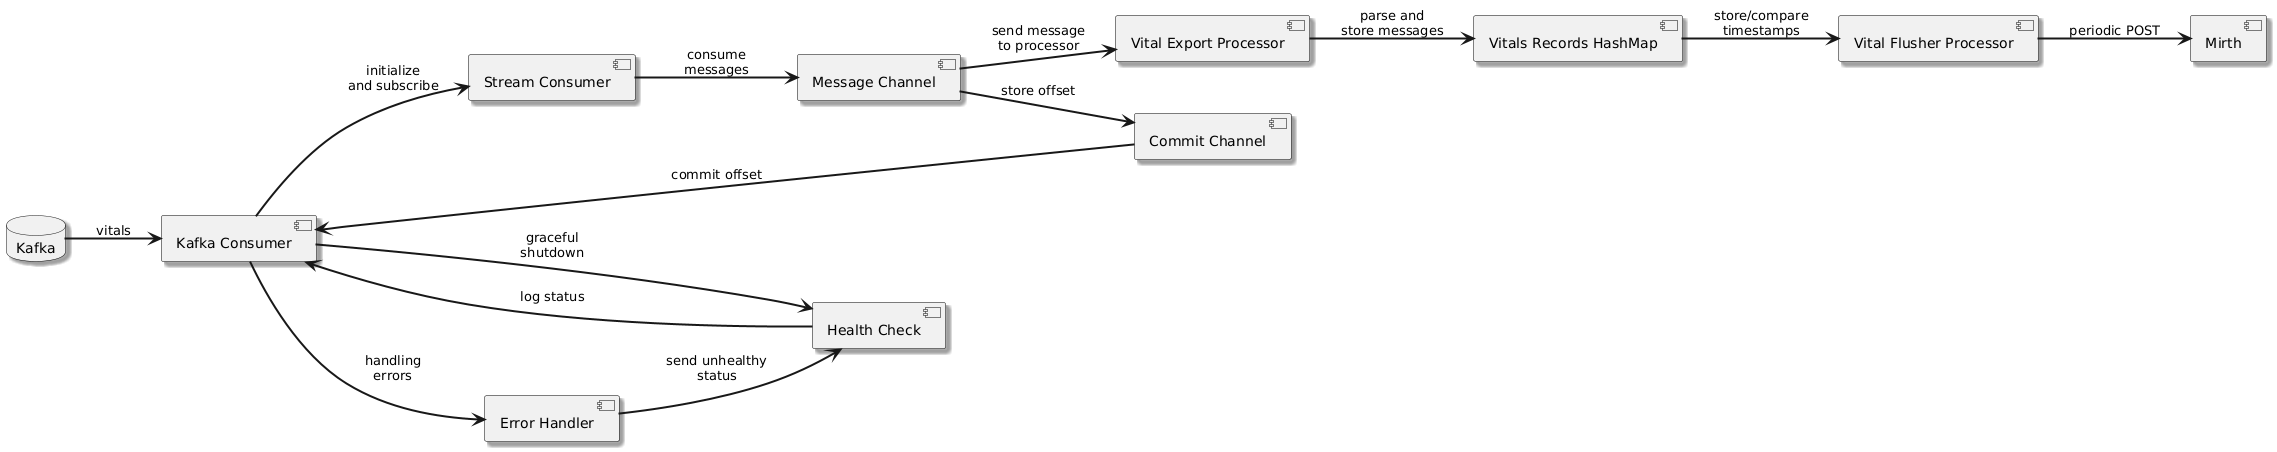

The diagram above was rendered by PlantUML. Its source (embedded in the PNG):
@startuml
skinparam componentStyle uml2
skinparam defaultFontName Arial
skinparam defaultTextAlignment center
skinparam shadowing true
skinparam arrowThickness 2
skinparam componentBorderColor Black
skinparam queueBackgroundColor LightGray

left to right direction

database Kafka
component "Kafka Consumer" as KafkaConsumer
component "Stream Consumer" as StreamConsumer
component "Message Channel" as MessageChannel
component "Vital Export Processor" as VitalsExport
component "Vitals Records HashMap" as VitalsRecords
component "Vital Flusher Processor" as VitalsFlusher
component "Mirth" as Mirth
component "Commit Channel" as CommitChannel
component "Health Check" as HealthCheck
component "Error Handler" as ErrorHandler

Kafka --> KafkaConsumer : vitals

KafkaConsumer --> StreamConsumer : initialize\nand subscribe
StreamConsumer --> MessageChannel : consume\nmessages
MessageChannel --> VitalsExport : send message\nto processor
VitalsExport --> VitalsRecords : parse and\nstore messages
VitalsRecords --> VitalsFlusher : store/compare\ntimestamps
VitalsFlusher --> Mirth : periodic POST

MessageChannel --> CommitChannel : store offset
CommitChannel --> KafkaConsumer : commit offset
KafkaConsumer --> HealthCheck : graceful\nshutdown
HealthCheck --> KafkaConsumer : log status

KafkaConsumer --> ErrorHandler : handling\nerrors
ErrorHandler --> HealthCheck : send unhealthy\nstatus
@enduml